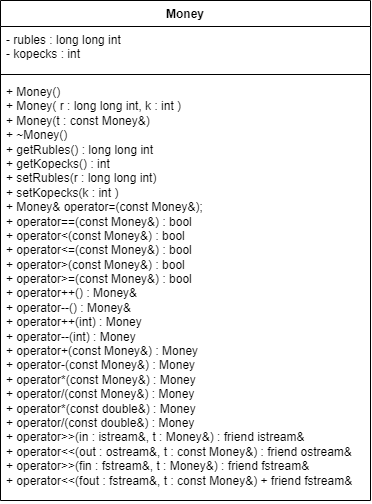

The diagram above was exported from draw.io. Its source (the exported page's mxGraphModel, read from the mxfile embedded in the PNG):
<mxGraphModel dx="1112" dy="452" grid="1" gridSize="10" guides="1" tooltips="1" connect="1" arrows="1" fold="1" page="1" pageScale="1" pageWidth="827" pageHeight="1169" math="0" shadow="0">
  <root>
    <mxCell id="0" />
    <mxCell id="1" parent="0" />
    <mxCell id="7NjZY4kW9wPce89TTtN7-204" style="edgeStyle=orthogonalEdgeStyle;rounded=0;orthogonalLoop=1;jettySize=auto;html=1;exitX=1;exitY=0.5;exitDx=0;exitDy=0;entryX=0.5;entryY=0;entryDx=0;entryDy=0;" parent="1" edge="1">
      <mxGeometry relative="1" as="geometry">
        <mxPoint x="1420" y="550" as="sourcePoint" />
        <Array as="points">
          <mxPoint x="1470" y="550" />
          <mxPoint x="1470" y="680" />
          <mxPoint x="1330" y="680" />
        </Array>
      </mxGeometry>
    </mxCell>
    <mxCell id="OY6dk133EDMZHj10yUSv-10" value="Money" style="swimlane;fontStyle=1;align=center;verticalAlign=top;childLayout=stackLayout;horizontal=1;startSize=26;horizontalStack=0;resizeParent=1;resizeParentMax=0;resizeLast=0;collapsible=1;marginBottom=0;whiteSpace=wrap;html=1;" parent="1" vertex="1">
      <mxGeometry x="129" y="270" width="370" height="500" as="geometry" />
    </mxCell>
    <mxCell id="OY6dk133EDMZHj10yUSv-11" value="&lt;div&gt;- rubles :&amp;nbsp;&lt;span style=&quot;background-color: initial;&quot;&gt;long long int&lt;/span&gt;&lt;span style=&quot;background-color: initial;&quot;&gt;&amp;nbsp;&lt;/span&gt;&lt;/div&gt;&lt;div&gt;&lt;span style=&quot;background-color: initial;&quot;&gt;- kopecks : int&lt;/span&gt;&lt;/div&gt;" style="text;strokeColor=none;fillColor=none;align=left;verticalAlign=top;spacingLeft=4;spacingRight=4;overflow=hidden;rotatable=0;points=[[0,0.5],[1,0.5]];portConstraint=eastwest;whiteSpace=wrap;html=1;" parent="OY6dk133EDMZHj10yUSv-10" vertex="1">
      <mxGeometry y="26" width="370" height="44" as="geometry" />
    </mxCell>
    <mxCell id="OY6dk133EDMZHj10yUSv-12" value="" style="line;strokeWidth=1;fillColor=none;align=left;verticalAlign=middle;spacingTop=-1;spacingLeft=3;spacingRight=3;rotatable=0;labelPosition=right;points=[];portConstraint=eastwest;strokeColor=inherit;" parent="OY6dk133EDMZHj10yUSv-10" vertex="1">
      <mxGeometry y="70" width="370" height="8" as="geometry" />
    </mxCell>
    <mxCell id="OY6dk133EDMZHj10yUSv-13" value="&lt;div&gt;+ Money()&lt;br&gt;&lt;/div&gt;&lt;div&gt;+&amp;nbsp;Money( r :&amp;nbsp;&lt;span style=&quot;background-color: initial;&quot;&gt;long long int&lt;/span&gt;&lt;span style=&quot;background-color: initial;&quot;&gt;, k :&amp;nbsp;&lt;/span&gt;&lt;span style=&quot;background-color: initial;&quot;&gt;int&lt;/span&gt;&lt;span style=&quot;background-color: initial;&quot;&gt;&amp;nbsp;&lt;/span&gt;&lt;span style=&quot;background-color: initial;&quot;&gt;)&lt;/span&gt;&lt;/div&gt;&lt;div&gt;+&amp;nbsp;Money(t :&amp;nbsp;&lt;span style=&quot;background-color: initial;&quot;&gt;const Money&amp;amp;&lt;/span&gt;&lt;span style=&quot;background-color: initial;&quot;&gt;)&lt;/span&gt;&lt;/div&gt;&lt;div&gt;+&amp;nbsp;~Money()&lt;/div&gt;&lt;div&gt;+ getRubles() : long long int&amp;nbsp;&lt;br&gt;+ getKopecks() :&amp;nbsp;&lt;span style=&quot;background-color: initial;&quot;&gt;int&lt;/span&gt;&lt;span style=&quot;background-color: initial;&quot;&gt;&amp;nbsp;&lt;/span&gt;&lt;/div&gt;&lt;div&gt;&lt;span style=&quot;background-color: initial;&quot;&gt;+&amp;nbsp;&lt;/span&gt;&lt;span style=&quot;background-color: initial;&quot;&gt;setRubles(r :&amp;nbsp;&lt;/span&gt;&lt;span style=&quot;background-color: initial;&quot;&gt;long long int&lt;/span&gt;&lt;span style=&quot;background-color: initial;&quot;&gt;)&lt;/span&gt;&lt;/div&gt;&lt;div&gt;&lt;span style=&quot;background-color: initial;&quot;&gt;+&amp;nbsp;&lt;/span&gt;&lt;span style=&quot;background-color: initial;&quot;&gt;setKopecks(k :&amp;nbsp;&lt;/span&gt;&lt;span style=&quot;background-color: initial;&quot;&gt;int&lt;/span&gt;&lt;span style=&quot;background-color: initial;&quot;&gt;&amp;nbsp;&lt;/span&gt;&lt;span style=&quot;background-color: initial;&quot;&gt;)&lt;/span&gt;&lt;/div&gt;&lt;div&gt;&lt;span style=&quot;background-color: initial;&quot;&gt;+&amp;nbsp;&lt;/span&gt;&lt;span style=&quot;background-color: initial;&quot;&gt;Money&amp;amp; operator=(const Money&amp;amp;);&lt;/span&gt;&lt;/div&gt;&lt;div&gt;+ operator==(const Money&amp;amp;) :&amp;nbsp;&lt;span style=&quot;background-color: initial;&quot;&gt;bool&lt;/span&gt;&lt;span style=&quot;background-color: initial;&quot;&gt;&amp;nbsp;&lt;/span&gt;&lt;/div&gt;&lt;div&gt;+ operator&amp;lt;(const Money&amp;amp;) :&amp;nbsp;&lt;span style=&quot;background-color: initial;&quot;&gt;bool&lt;/span&gt;&lt;span style=&quot;background-color: initial;&quot;&gt;&amp;nbsp;&lt;/span&gt;&lt;/div&gt;&lt;div&gt;+ operator&amp;lt;=(const Money&amp;amp;) :&amp;nbsp;&lt;span style=&quot;background-color: initial;&quot;&gt;bool&lt;/span&gt;&lt;span style=&quot;background-color: initial;&quot;&gt;&amp;nbsp;&lt;/span&gt;&lt;/div&gt;&lt;div&gt;+ operator&amp;gt;(const Money&amp;amp;) :&amp;nbsp;&lt;span style=&quot;background-color: initial;&quot;&gt;bool&lt;/span&gt;&lt;span style=&quot;background-color: initial;&quot;&gt;&amp;nbsp;&lt;/span&gt;&lt;/div&gt;&lt;div&gt;+ operator&amp;gt;=(const Money&amp;amp;) :&amp;nbsp;&lt;span style=&quot;background-color: initial;&quot;&gt;bool&lt;/span&gt;&lt;span style=&quot;background-color: initial;&quot;&gt;&amp;nbsp;&lt;/span&gt;&lt;/div&gt;&lt;div&gt;+ operator++() :&amp;nbsp;&lt;span style=&quot;background-color: initial;&quot;&gt;Money&amp;amp;&lt;/span&gt;&lt;/div&gt;&lt;div&gt;+ operator--() :&amp;nbsp;&lt;span style=&quot;background-color: initial;&quot;&gt;Money&amp;amp;&lt;/span&gt;&lt;/div&gt;&lt;div&gt;+ operator++(int) :&amp;nbsp;&lt;span style=&quot;background-color: initial;&quot;&gt;Money&lt;/span&gt;&lt;span style=&quot;background-color: initial;&quot;&gt;&amp;nbsp;&lt;/span&gt;&lt;/div&gt;&lt;div&gt;+ operator--(int) :&amp;nbsp;&lt;span style=&quot;background-color: initial;&quot;&gt;Money&lt;/span&gt;&lt;span style=&quot;background-color: initial;&quot;&gt;&amp;nbsp;&lt;/span&gt;&lt;/div&gt;&lt;div&gt;+ operator+(const Money&amp;amp;) :&amp;nbsp;&lt;span style=&quot;background-color: initial;&quot;&gt;Money&lt;/span&gt;&lt;span style=&quot;background-color: initial;&quot;&gt;&amp;nbsp;&lt;/span&gt;&lt;/div&gt;&lt;div&gt;+ operator-(const Money&amp;amp;) :&amp;nbsp;&lt;span style=&quot;background-color: initial;&quot;&gt;Money&lt;/span&gt;&lt;span style=&quot;background-color: initial;&quot;&gt;&amp;nbsp;&lt;/span&gt;&lt;/div&gt;&lt;div&gt;+ operator*(const Money&amp;amp;) :&amp;nbsp;&lt;span style=&quot;background-color: initial;&quot;&gt;Money&lt;/span&gt;&lt;span style=&quot;background-color: initial;&quot;&gt;&amp;nbsp;&lt;/span&gt;&lt;/div&gt;&lt;div&gt;+ operator/(const Money&amp;amp;) :&amp;nbsp;&lt;span style=&quot;background-color: initial;&quot;&gt;Money&lt;/span&gt;&lt;span style=&quot;background-color: initial;&quot;&gt;&amp;nbsp;&lt;/span&gt;&lt;/div&gt;&lt;div&gt;+ operator*(const double&amp;amp;) :&amp;nbsp;&lt;span style=&quot;background-color: initial;&quot;&gt;Money&lt;/span&gt;&lt;span style=&quot;background-color: initial;&quot;&gt;&amp;nbsp;&lt;/span&gt;&lt;/div&gt;&lt;div&gt;+ operator/(const double&amp;amp;) :&amp;nbsp;&lt;span style=&quot;background-color: initial;&quot;&gt;Money&lt;/span&gt;&lt;span style=&quot;background-color: initial;&quot;&gt;&amp;nbsp;&lt;/span&gt;&lt;/div&gt;&lt;div&gt;+ operator&amp;gt;&amp;gt;(&lt;span style=&quot;background-color: initial;&quot;&gt;in :&amp;nbsp;&lt;/span&gt;&lt;span style=&quot;background-color: initial;&quot;&gt;istream&amp;amp;, t : Money&amp;amp;) :&amp;nbsp;&lt;/span&gt;&lt;span style=&quot;background-color: initial;&quot;&gt;friend istream&amp;amp;&lt;/span&gt;&lt;span style=&quot;background-color: initial;&quot;&gt;&amp;nbsp;&lt;/span&gt;&lt;/div&gt;&lt;div&gt;+ operator&amp;lt;&amp;lt;(&lt;span style=&quot;background-color: initial;&quot;&gt;out :&amp;nbsp;&lt;/span&gt;&lt;span style=&quot;background-color: initial;&quot;&gt;ostream&amp;amp;, t : const Money&amp;amp;) :&amp;nbsp;&lt;/span&gt;&lt;span style=&quot;background-color: initial;&quot;&gt;friend ostream&amp;amp;&lt;/span&gt;&lt;/div&gt;&lt;div&gt;+ operator&amp;gt;&amp;gt;(&lt;span style=&quot;background-color: initial;&quot;&gt;fin :&amp;nbsp;&lt;/span&gt;&lt;span style=&quot;background-color: initial;&quot;&gt;fstream&amp;amp;, t : Money&amp;amp;) :&amp;nbsp;&lt;/span&gt;&lt;span style=&quot;background-color: initial;&quot;&gt;friend fstream&amp;amp;&lt;/span&gt;&lt;span style=&quot;background-color: initial;&quot;&gt;&amp;nbsp;&lt;/span&gt;&lt;/div&gt;&lt;div&gt;+ operator&amp;lt;&amp;lt;(&lt;span style=&quot;background-color: initial;&quot;&gt;fout :&amp;nbsp;&lt;/span&gt;&lt;span style=&quot;background-color: initial;&quot;&gt;fstream&amp;amp;, t : const Money&amp;amp;) +&amp;nbsp;&lt;/span&gt;&lt;span style=&quot;background-color: initial;&quot;&gt;friend fstream&amp;amp;&lt;/span&gt;&lt;span style=&quot;background-color: initial;&quot;&gt;&amp;nbsp;&lt;/span&gt;&lt;/div&gt;" style="text;strokeColor=none;fillColor=none;align=left;verticalAlign=top;spacingLeft=4;spacingRight=4;overflow=hidden;rotatable=0;points=[[0,0.5],[1,0.5]];portConstraint=eastwest;whiteSpace=wrap;html=1;" parent="OY6dk133EDMZHj10yUSv-10" vertex="1">
      <mxGeometry y="78" width="370" height="422" as="geometry" />
    </mxCell>
  </root>
</mxGraphModel>